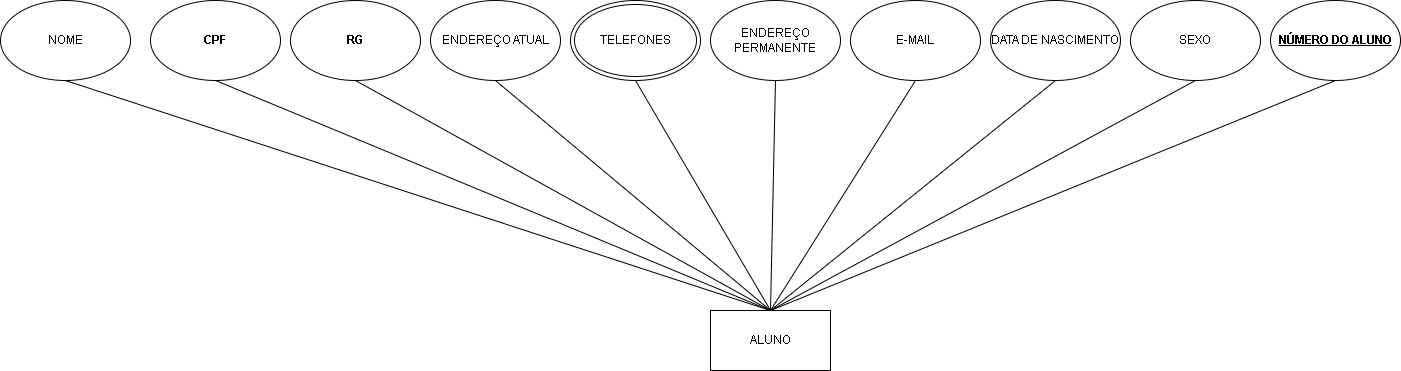

The diagram above was exported from draw.io. Its source (the exported page's mxGraphModel, read from the mxfile embedded in the PNG):
<mxGraphModel dx="1104" dy="1321" grid="1" gridSize="10" guides="1" tooltips="1" connect="1" arrows="1" fold="1" page="1" pageScale="1" pageWidth="850" pageHeight="1100" math="0" shadow="0">
  <root>
    <mxCell id="0" />
    <mxCell id="1" parent="0" />
    <mxCell id="4" value="ALUNO&lt;br&gt;" style="whiteSpace=wrap;html=1;" parent="1" vertex="1">
      <mxGeometry x="380" y="110" width="120" height="60" as="geometry" />
    </mxCell>
    <mxCell id="5" value="NOME" style="ellipse;whiteSpace=wrap;html=1;" parent="1" vertex="1">
      <mxGeometry x="-330" y="-200" width="130" height="80" as="geometry" />
    </mxCell>
    <mxCell id="6" value="&lt;b&gt;CPF&lt;/b&gt;" style="ellipse;whiteSpace=wrap;html=1;" parent="1" vertex="1">
      <mxGeometry x="-180" y="-200" width="130" height="80" as="geometry" />
    </mxCell>
    <mxCell id="7" value="ENDEREÇO ATUAL" style="ellipse;whiteSpace=wrap;html=1;" parent="1" vertex="1">
      <mxGeometry x="100" y="-200" width="130" height="80" as="geometry" />
    </mxCell>
    <mxCell id="8" value="TELEFONES" style="ellipse;shape=doubleEllipse;whiteSpace=wrap;html=1;" parent="1" vertex="1">
      <mxGeometry x="240" y="-200" width="130" height="80" as="geometry" />
    </mxCell>
    <mxCell id="9" value="ENDEREÇO PERMANENTE" style="ellipse;whiteSpace=wrap;html=1;" parent="1" vertex="1">
      <mxGeometry x="380" y="-200" width="130" height="80" as="geometry" />
    </mxCell>
    <mxCell id="10" value="&lt;u&gt;&lt;b&gt;NÚMERO DO ALUNO&lt;/b&gt;&lt;/u&gt;" style="ellipse;whiteSpace=wrap;html=1;" parent="1" vertex="1">
      <mxGeometry x="940" y="-200" width="130" height="80" as="geometry" />
    </mxCell>
    <mxCell id="11" value="SEXO" style="ellipse;whiteSpace=wrap;html=1;" parent="1" vertex="1">
      <mxGeometry x="800" y="-200" width="130" height="80" as="geometry" />
    </mxCell>
    <mxCell id="12" value="&lt;b&gt;RG&lt;/b&gt;" style="ellipse;whiteSpace=wrap;html=1;" parent="1" vertex="1">
      <mxGeometry x="-40" y="-200" width="130" height="80" as="geometry" />
    </mxCell>
    <mxCell id="13" value="DATA DE NASCIMENTO" style="ellipse;whiteSpace=wrap;html=1;" parent="1" vertex="1">
      <mxGeometry x="660" y="-200" width="130" height="80" as="geometry" />
    </mxCell>
    <mxCell id="14" value="E-MAIL" style="ellipse;whiteSpace=wrap;html=1;" parent="1" vertex="1">
      <mxGeometry x="520" y="-200" width="130" height="80" as="geometry" />
    </mxCell>
    <mxCell id="15" value="" style="endArrow=none;html=1;fontColor=none;exitX=0.5;exitY=1;exitDx=0;exitDy=0;entryX=0.5;entryY=0;entryDx=0;entryDy=0;" parent="1" source="5" target="4" edge="1">
      <mxGeometry width="50" height="50" relative="1" as="geometry">
        <mxPoint x="-250" y="-140" as="sourcePoint" />
        <mxPoint x="-200" y="-190" as="targetPoint" />
      </mxGeometry>
    </mxCell>
    <mxCell id="16" value="" style="endArrow=none;html=1;fontColor=none;exitX=0.5;exitY=1;exitDx=0;exitDy=0;entryX=0.5;entryY=0;entryDx=0;entryDy=0;" parent="1" source="6" target="4" edge="1">
      <mxGeometry width="50" height="50" relative="1" as="geometry">
        <mxPoint x="180" y="-140" as="sourcePoint" />
        <mxPoint x="420" y="30" as="targetPoint" />
      </mxGeometry>
    </mxCell>
    <mxCell id="17" value="" style="endArrow=none;html=1;fontColor=none;exitX=0.5;exitY=1;exitDx=0;exitDy=0;entryX=0.5;entryY=0;entryDx=0;entryDy=0;" parent="1" source="12" target="4" edge="1">
      <mxGeometry width="50" height="50" relative="1" as="geometry">
        <mxPoint x="180" y="-140" as="sourcePoint" />
        <mxPoint x="230" y="-190" as="targetPoint" />
      </mxGeometry>
    </mxCell>
    <mxCell id="18" value="" style="endArrow=none;html=1;fontColor=none;exitX=0.5;exitY=1;exitDx=0;exitDy=0;entryX=0.5;entryY=0;entryDx=0;entryDy=0;" parent="1" source="7" target="4" edge="1">
      <mxGeometry width="50" height="50" relative="1" as="geometry">
        <mxPoint x="35" y="-110" as="sourcePoint" />
        <mxPoint x="430" y="79.99999999999977" as="targetPoint" />
      </mxGeometry>
    </mxCell>
    <mxCell id="19" value="" style="endArrow=none;html=1;fontColor=none;exitX=0.5;exitY=1;exitDx=0;exitDy=0;entryX=0.5;entryY=0;entryDx=0;entryDy=0;" parent="1" source="8" target="4" edge="1">
      <mxGeometry width="50" height="50" relative="1" as="geometry">
        <mxPoint x="175" y="-110" as="sourcePoint" />
        <mxPoint x="430" y="79.99999999999977" as="targetPoint" />
      </mxGeometry>
    </mxCell>
    <mxCell id="20" value="" style="endArrow=none;html=1;fontColor=none;exitX=0.5;exitY=0;exitDx=0;exitDy=0;entryX=0.5;entryY=1;entryDx=0;entryDy=0;" parent="1" source="4" target="9" edge="1">
      <mxGeometry width="50" height="50" relative="1" as="geometry">
        <mxPoint x="180" y="-140" as="sourcePoint" />
        <mxPoint x="230" y="-190" as="targetPoint" />
      </mxGeometry>
    </mxCell>
    <mxCell id="21" value="" style="endArrow=none;html=1;fontColor=none;exitX=0.5;exitY=0;exitDx=0;exitDy=0;entryX=0.5;entryY=1;entryDx=0;entryDy=0;" parent="1" source="4" target="14" edge="1">
      <mxGeometry width="50" height="50" relative="1" as="geometry">
        <mxPoint x="590" y="-140" as="sourcePoint" />
        <mxPoint x="640" y="-190" as="targetPoint" />
      </mxGeometry>
    </mxCell>
    <mxCell id="22" value="" style="endArrow=none;html=1;fontColor=none;exitX=0.5;exitY=0;exitDx=0;exitDy=0;entryX=0.5;entryY=1;entryDx=0;entryDy=0;" parent="1" source="4" target="13" edge="1">
      <mxGeometry width="50" height="50" relative="1" as="geometry">
        <mxPoint x="590" y="-140" as="sourcePoint" />
        <mxPoint x="640" y="-190" as="targetPoint" />
      </mxGeometry>
    </mxCell>
    <mxCell id="23" value="" style="endArrow=none;html=1;fontColor=none;exitX=0.5;exitY=0;exitDx=0;exitDy=0;entryX=0.5;entryY=1;entryDx=0;entryDy=0;" parent="1" source="4" target="11" edge="1">
      <mxGeometry width="50" height="50" relative="1" as="geometry">
        <mxPoint x="590" y="-140" as="sourcePoint" />
        <mxPoint x="640" y="-190" as="targetPoint" />
      </mxGeometry>
    </mxCell>
    <mxCell id="24" value="" style="endArrow=none;html=1;fontColor=none;exitX=0.5;exitY=0;exitDx=0;exitDy=0;entryX=0.5;entryY=1;entryDx=0;entryDy=0;" parent="1" source="4" target="10" edge="1">
      <mxGeometry width="50" height="50" relative="1" as="geometry">
        <mxPoint x="590" y="-140" as="sourcePoint" />
        <mxPoint x="640" y="-190" as="targetPoint" />
      </mxGeometry>
    </mxCell>
  </root>
</mxGraphModel>